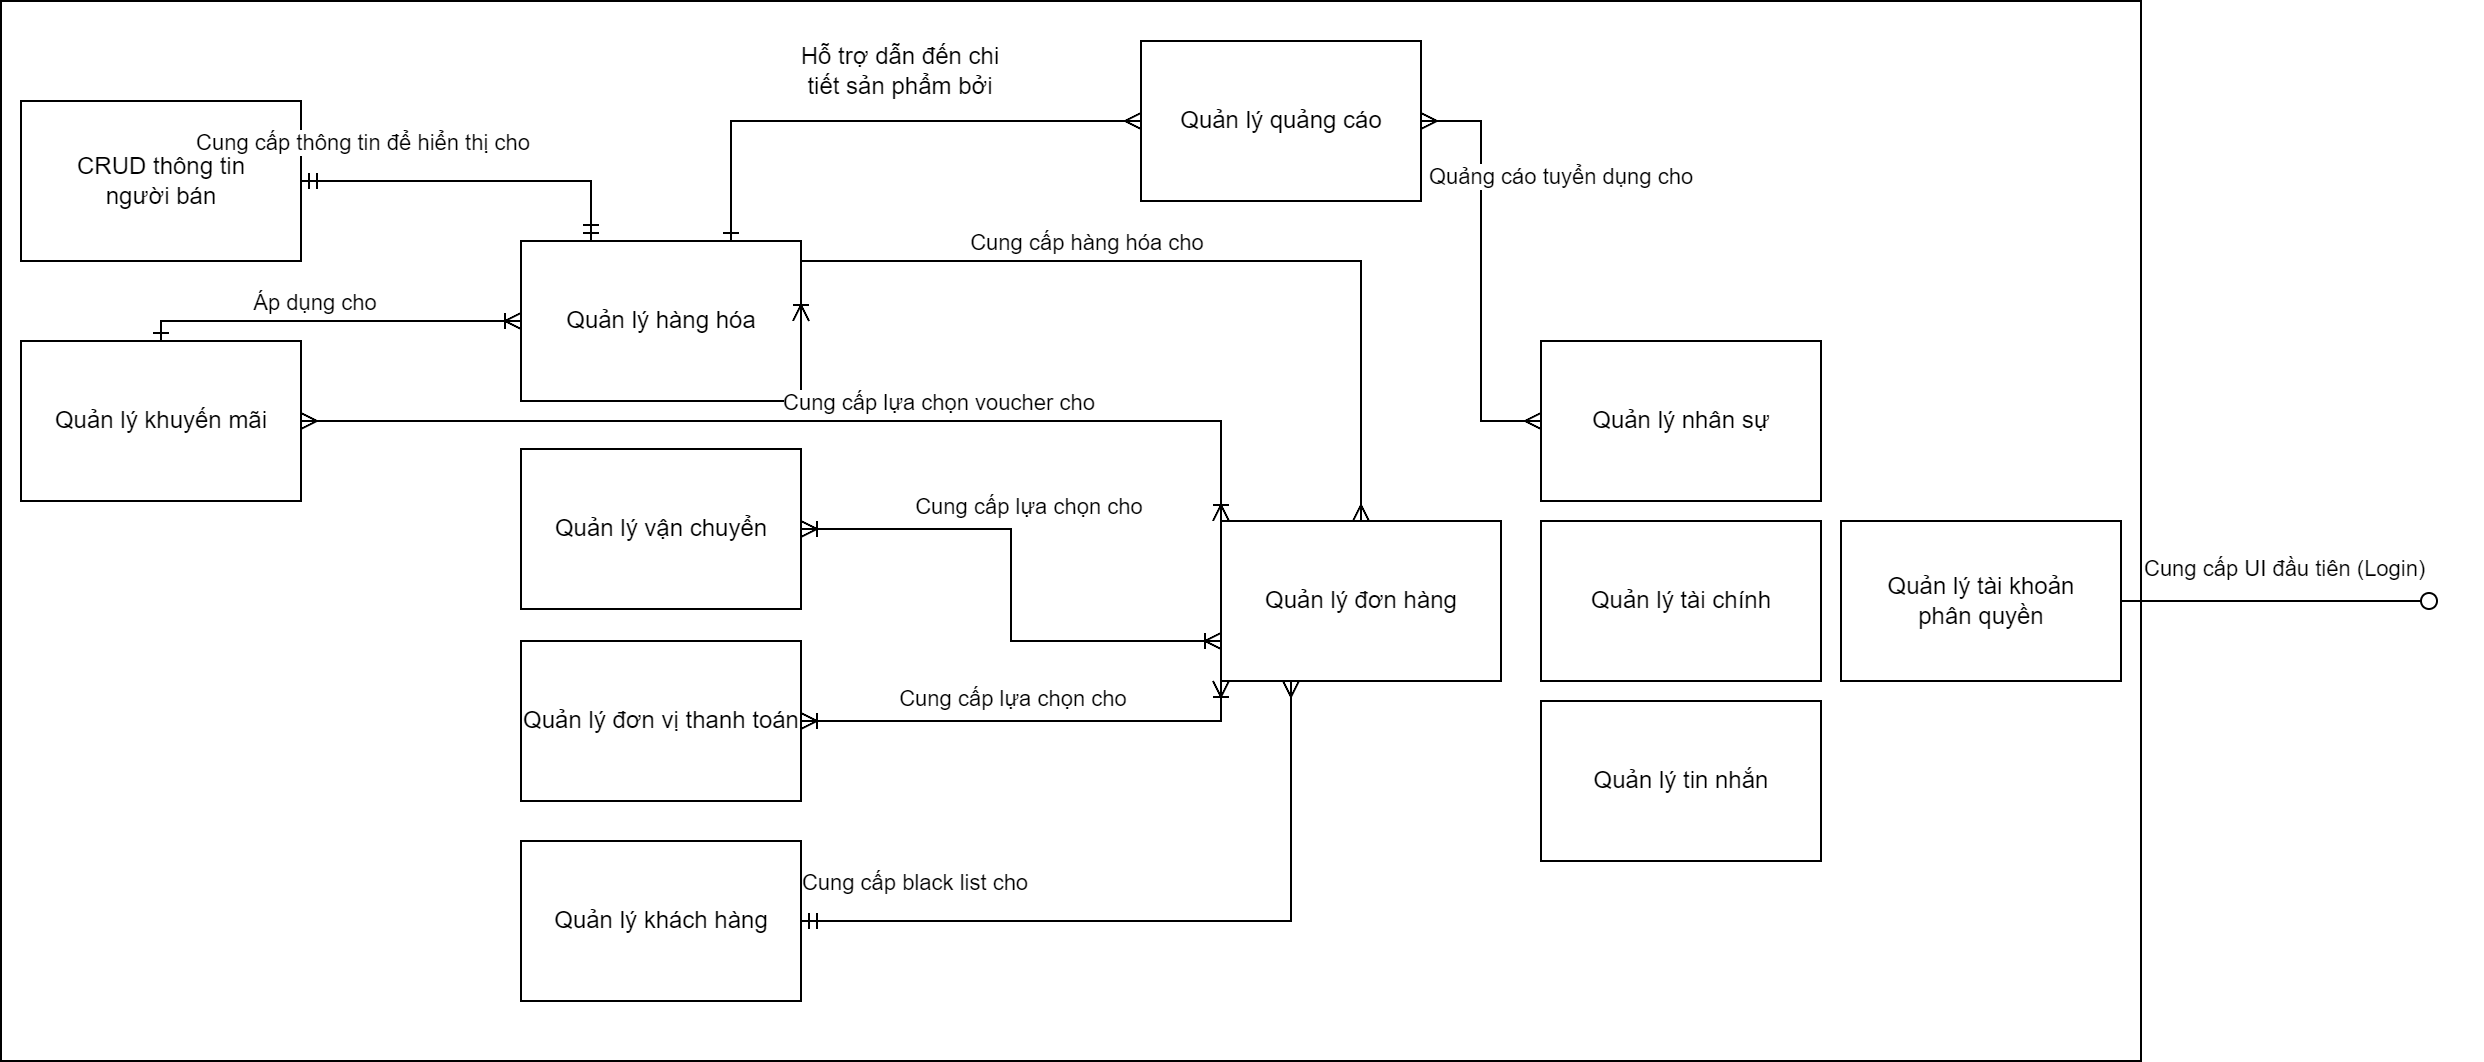

The diagram above was exported from draw.io. Its source (the exported page's mxGraphModel, read from the mxfile embedded in the PNG):
<mxGraphModel dx="1928" dy="1085" grid="1" gridSize="10" guides="1" tooltips="1" connect="1" arrows="1" fold="1" page="1" pageScale="1" pageWidth="850" pageHeight="1100" math="0" shadow="0">
  <root>
    <mxCell id="0" />
    <mxCell id="1" parent="0" />
    <mxCell id="DUZPMRtfIaIPv9LWbAaF-13" value="" style="rounded=0;whiteSpace=wrap;html=1;" parent="1" vertex="1">
      <mxGeometry x="-240" y="250" width="1070" height="530" as="geometry" />
    </mxCell>
    <mxCell id="DUZPMRtfIaIPv9LWbAaF-1" value="Quản lý khách hàng" style="html=1;" parent="1" vertex="1">
      <mxGeometry x="20" y="670" width="140" height="80" as="geometry" />
    </mxCell>
    <mxCell id="DUZPMRtfIaIPv9LWbAaF-2" value="Quản lý nhân sự" style="html=1;" parent="1" vertex="1">
      <mxGeometry x="530" y="420" width="140" height="80" as="geometry" />
    </mxCell>
    <mxCell id="DUZPMRtfIaIPv9LWbAaF-3" value="Quản lý hàng hóa" style="html=1;" parent="1" vertex="1">
      <mxGeometry x="20" y="370" width="140" height="80" as="geometry" />
    </mxCell>
    <mxCell id="DUZPMRtfIaIPv9LWbAaF-4" value="Quản lý tin nhắn" style="html=1;" parent="1" vertex="1">
      <mxGeometry x="530" y="600" width="140" height="80" as="geometry" />
    </mxCell>
    <mxCell id="DUZPMRtfIaIPv9LWbAaF-5" value="Quản lý vận chuyển" style="html=1;" parent="1" vertex="1">
      <mxGeometry x="20" y="474" width="140" height="80" as="geometry" />
    </mxCell>
    <mxCell id="DUZPMRtfIaIPv9LWbAaF-6" value="Quản lý tài chính" style="html=1;" parent="1" vertex="1">
      <mxGeometry x="530" y="510" width="140" height="80" as="geometry" />
    </mxCell>
    <mxCell id="DUZPMRtfIaIPv9LWbAaF-7" value="Quản lý khuyến mãi" style="html=1;" parent="1" vertex="1">
      <mxGeometry x="-230" y="420" width="140" height="80" as="geometry" />
    </mxCell>
    <mxCell id="DUZPMRtfIaIPv9LWbAaF-8" value="Quản lý đơn hàng&lt;span style=&quot;color: rgba(0 , 0 , 0 , 0) ; font-family: monospace ; font-size: 0px&quot;&gt;%3CmxGraphModel%3E%3Croot%3E%3CmxCell%20id%3D%220%22%2F%3E%3CmxCell%20id%3D%221%22%20parent%3D%220%22%2F%3E%3CmxCell%20id%3D%222%22%20value%3D%22Qu%E1%BA%A3n%20l%C3%BD%20khuy%E1%BA%BFn%20m%C3%A3i%22%20style%3D%22html%3D1%3B%22%20vertex%3D%221%22%20parent%3D%221%22%3E%3CmxGeometry%20x%3D%22160%22%20y%3D%22500%22%20width%3D%22140%22%20height%3D%2280%22%20as%3D%22geometry%22%2F%3E%3C%2FmxCell%3E%3C%2Froot%3E%3C%2FmxGraphModel%3E&lt;/span&gt;" style="html=1;" parent="1" vertex="1">
      <mxGeometry x="370" y="510" width="140" height="80" as="geometry" />
    </mxCell>
    <mxCell id="DUZPMRtfIaIPv9LWbAaF-9" value="Quản lý đơn vị thanh toán&lt;span style=&quot;color: rgba(0 , 0 , 0 , 0) ; font-family: monospace ; font-size: 0px&quot;&gt;%3CmxGraphModel%3E%3Croot%3E%3CmxCell%20id%3D%220%22%2F%3E%3CmxCell%20id%3D%221%22%20parent%3D%220%22%2F%3E%3CmxCell%20id%3D%222%22%20value%3D%22Qu%E1%BA%A3n%20l%C3%BD%20khuy%E1%BA%BFn%20m%C3%A3i%22%20style%3D%22html%3D1%3B%22%20vertex%3D%221%22%20parent%3D%221%22%3E%3CmxGeometry%20x%3D%22160%22%20y%3D%22500%22%20width%3D%22140%22%20height%3D%2280%22%20as%3D%22geometry%22%2F%3E%3C%2FmxCell%3E%3C%2Froot%3E%3C%2FmxGraphMod&lt;/span&gt;" style="html=1;" parent="1" vertex="1">
      <mxGeometry x="20" y="570" width="140" height="80" as="geometry" />
    </mxCell>
    <mxCell id="DUZPMRtfIaIPv9LWbAaF-10" value="Quản lý quảng cáo" style="html=1;" parent="1" vertex="1">
      <mxGeometry x="330" y="270" width="140" height="80" as="geometry" />
    </mxCell>
    <mxCell id="DUZPMRtfIaIPv9LWbAaF-11" value="CRUD thông tin &lt;br&gt;người bán" style="html=1;" parent="1" vertex="1">
      <mxGeometry x="-230" y="300" width="140" height="80" as="geometry" />
    </mxCell>
    <mxCell id="DUZPMRtfIaIPv9LWbAaF-12" value="Quản lý tài khoản&lt;br&gt;phân quyền" style="html=1;" parent="1" vertex="1">
      <mxGeometry x="680" y="510" width="140" height="80" as="geometry" />
    </mxCell>
    <mxCell id="DUZPMRtfIaIPv9LWbAaF-17" value="" style="endArrow=ERoneToMany;html=1;rounded=0;edgeStyle=orthogonalEdgeStyle;entryX=1;entryY=0.5;entryDx=0;entryDy=0;startArrow=ERmany;startFill=0;endFill=0;exitX=0.5;exitY=0;exitDx=0;exitDy=0;" parent="1" source="DUZPMRtfIaIPv9LWbAaF-8" target="DUZPMRtfIaIPv9LWbAaF-3" edge="1">
      <mxGeometry width="50" height="50" relative="1" as="geometry">
        <mxPoint x="440" y="480" as="sourcePoint" />
        <mxPoint x="450" y="440" as="targetPoint" />
        <Array as="points">
          <mxPoint x="440" y="380" />
        </Array>
      </mxGeometry>
    </mxCell>
    <mxCell id="DUZPMRtfIaIPv9LWbAaF-18" value="Cung cấp hàng hóa cho" style="edgeLabel;html=1;align=center;verticalAlign=middle;resizable=0;points=[];" parent="DUZPMRtfIaIPv9LWbAaF-17" vertex="1" connectable="0">
      <mxGeometry x="0.2235" y="2" relative="1" as="geometry">
        <mxPoint x="1" y="-12" as="offset" />
      </mxGeometry>
    </mxCell>
    <mxCell id="DUZPMRtfIaIPv9LWbAaF-19" value="" style="endArrow=ERoneToMany;html=1;rounded=0;edgeStyle=orthogonalEdgeStyle;exitX=0.5;exitY=0;exitDx=0;exitDy=0;entryX=0;entryY=0.5;entryDx=0;entryDy=0;startArrow=ERone;startFill=0;endFill=0;" parent="1" source="DUZPMRtfIaIPv9LWbAaF-7" target="DUZPMRtfIaIPv9LWbAaF-3" edge="1">
      <mxGeometry width="50" height="50" relative="1" as="geometry">
        <mxPoint x="340" y="500" as="sourcePoint" />
        <mxPoint x="390" y="450" as="targetPoint" />
      </mxGeometry>
    </mxCell>
    <mxCell id="DUZPMRtfIaIPv9LWbAaF-20" value="Áp dụng cho" style="edgeLabel;html=1;align=center;verticalAlign=middle;resizable=0;points=[];" parent="DUZPMRtfIaIPv9LWbAaF-19" vertex="1" connectable="0">
      <mxGeometry x="-0.2138" y="2" relative="1" as="geometry">
        <mxPoint x="11" y="-8" as="offset" />
      </mxGeometry>
    </mxCell>
    <mxCell id="DUZPMRtfIaIPv9LWbAaF-21" value="" style="endArrow=ERoneToMany;html=1;rounded=0;edgeStyle=orthogonalEdgeStyle;entryX=1;entryY=0.5;entryDx=0;entryDy=0;exitX=0;exitY=0.75;exitDx=0;exitDy=0;startArrow=ERoneToMany;startFill=0;endFill=0;" parent="1" source="DUZPMRtfIaIPv9LWbAaF-8" target="DUZPMRtfIaIPv9LWbAaF-5" edge="1">
      <mxGeometry width="50" height="50" relative="1" as="geometry">
        <mxPoint x="510" y="500" as="sourcePoint" />
        <mxPoint x="560" y="450" as="targetPoint" />
      </mxGeometry>
    </mxCell>
    <mxCell id="DUZPMRtfIaIPv9LWbAaF-22" value="Cung cấp lựa chọn cho" style="edgeLabel;html=1;align=center;verticalAlign=middle;resizable=0;points=[];" parent="DUZPMRtfIaIPv9LWbAaF-21" vertex="1" connectable="0">
      <mxGeometry x="0.5244" y="-1" relative="1" as="geometry">
        <mxPoint x="50" y="-11" as="offset" />
      </mxGeometry>
    </mxCell>
    <mxCell id="DUZPMRtfIaIPv9LWbAaF-23" value="" style="endArrow=ERoneToMany;html=1;rounded=0;edgeStyle=orthogonalEdgeStyle;entryX=1;entryY=0.5;entryDx=0;entryDy=0;exitX=0;exitY=1;exitDx=0;exitDy=0;startArrow=ERoneToMany;startFill=0;endFill=0;" parent="1" source="DUZPMRtfIaIPv9LWbAaF-8" target="DUZPMRtfIaIPv9LWbAaF-9" edge="1">
      <mxGeometry width="50" height="50" relative="1" as="geometry">
        <mxPoint x="380" y="560" as="sourcePoint" />
        <mxPoint x="170" y="560" as="targetPoint" />
      </mxGeometry>
    </mxCell>
    <mxCell id="DUZPMRtfIaIPv9LWbAaF-24" value="Cung cấp lựa chọn cho" style="edgeLabel;html=1;align=center;verticalAlign=middle;resizable=0;points=[];" parent="DUZPMRtfIaIPv9LWbAaF-23" vertex="1" connectable="0">
      <mxGeometry x="0.5244" y="-1" relative="1" as="geometry">
        <mxPoint x="50" y="-11" as="offset" />
      </mxGeometry>
    </mxCell>
    <mxCell id="DUZPMRtfIaIPv9LWbAaF-26" value="" style="endArrow=ERmany;html=1;rounded=0;edgeStyle=orthogonalEdgeStyle;entryX=0;entryY=0.5;entryDx=0;entryDy=0;exitX=1;exitY=0.5;exitDx=0;exitDy=0;startArrow=ERmany;startFill=0;endFill=0;" parent="1" source="DUZPMRtfIaIPv9LWbAaF-10" target="DUZPMRtfIaIPv9LWbAaF-2" edge="1">
      <mxGeometry width="50" height="50" relative="1" as="geometry">
        <mxPoint x="500" y="610" as="sourcePoint" />
        <mxPoint x="550" y="560" as="targetPoint" />
      </mxGeometry>
    </mxCell>
    <mxCell id="DUZPMRtfIaIPv9LWbAaF-27" value="Quảng cáo tuyển dụng cho" style="edgeLabel;html=1;align=center;verticalAlign=middle;resizable=0;points=[];" parent="DUZPMRtfIaIPv9LWbAaF-26" vertex="1" connectable="0">
      <mxGeometry x="-0.3739" y="1" relative="1" as="geometry">
        <mxPoint x="38" y="-9" as="offset" />
      </mxGeometry>
    </mxCell>
    <mxCell id="DUZPMRtfIaIPv9LWbAaF-28" value="" style="endArrow=ERmany;html=1;rounded=0;edgeStyle=orthogonalEdgeStyle;exitX=1;exitY=0.5;exitDx=0;exitDy=0;entryX=0.25;entryY=1;entryDx=0;entryDy=0;startArrow=ERmandOne;startFill=0;endFill=0;" parent="1" source="DUZPMRtfIaIPv9LWbAaF-1" target="DUZPMRtfIaIPv9LWbAaF-8" edge="1">
      <mxGeometry width="50" height="50" relative="1" as="geometry">
        <mxPoint x="420" y="730" as="sourcePoint" />
        <mxPoint x="470" y="680" as="targetPoint" />
      </mxGeometry>
    </mxCell>
    <mxCell id="DUZPMRtfIaIPv9LWbAaF-29" value="Cung cấp black list cho" style="edgeLabel;html=1;align=center;verticalAlign=middle;resizable=0;points=[];" parent="DUZPMRtfIaIPv9LWbAaF-28" vertex="1" connectable="0">
      <mxGeometry x="-0.1744" y="-2" relative="1" as="geometry">
        <mxPoint x="-95" y="-22" as="offset" />
      </mxGeometry>
    </mxCell>
    <mxCell id="DUZPMRtfIaIPv9LWbAaF-30" value="" style="endArrow=ERmandOne;html=1;rounded=0;edgeStyle=orthogonalEdgeStyle;entryX=0.25;entryY=0;entryDx=0;entryDy=0;exitX=1;exitY=0.5;exitDx=0;exitDy=0;endFill=0;startArrow=ERmandOne;startFill=0;" parent="1" source="DUZPMRtfIaIPv9LWbAaF-11" target="DUZPMRtfIaIPv9LWbAaF-3" edge="1">
      <mxGeometry width="50" height="50" relative="1" as="geometry">
        <mxPoint x="70" y="520" as="sourcePoint" />
        <mxPoint x="120" y="470" as="targetPoint" />
      </mxGeometry>
    </mxCell>
    <mxCell id="DUZPMRtfIaIPv9LWbAaF-31" value="Cung cấp thông tin để hiển thị cho" style="edgeLabel;html=1;align=center;verticalAlign=middle;resizable=0;points=[];" parent="DUZPMRtfIaIPv9LWbAaF-30" vertex="1" connectable="0">
      <mxGeometry x="-0.0004" y="-3" relative="1" as="geometry">
        <mxPoint x="-57" y="-23" as="offset" />
      </mxGeometry>
    </mxCell>
    <mxCell id="DUZPMRtfIaIPv9LWbAaF-32" value="" style="endArrow=ERoneToMany;html=1;rounded=0;edgeStyle=orthogonalEdgeStyle;exitX=1;exitY=0.5;exitDx=0;exitDy=0;entryX=0;entryY=0;entryDx=0;entryDy=0;startArrow=ERmany;startFill=0;endFill=0;" parent="1" source="DUZPMRtfIaIPv9LWbAaF-7" target="DUZPMRtfIaIPv9LWbAaF-8" edge="1">
      <mxGeometry width="50" height="50" relative="1" as="geometry">
        <mxPoint x="160" y="680" as="sourcePoint" />
        <mxPoint x="210" y="630" as="targetPoint" />
      </mxGeometry>
    </mxCell>
    <mxCell id="DUZPMRtfIaIPv9LWbAaF-33" value="Cung cấp lựa chọn voucher cho" style="edgeLabel;html=1;align=center;verticalAlign=middle;resizable=0;points=[];" parent="DUZPMRtfIaIPv9LWbAaF-32" vertex="1" connectable="0">
      <mxGeometry x="0.2489" relative="1" as="geometry">
        <mxPoint y="-10" as="offset" />
      </mxGeometry>
    </mxCell>
    <mxCell id="DUZPMRtfIaIPv9LWbAaF-34" value="" style="endArrow=ERmany;html=1;rounded=0;edgeStyle=orthogonalEdgeStyle;exitX=0.75;exitY=0;exitDx=0;exitDy=0;entryX=0;entryY=0.5;entryDx=0;entryDy=0;endFill=0;startArrow=ERone;startFill=0;" parent="1" source="DUZPMRtfIaIPv9LWbAaF-3" target="DUZPMRtfIaIPv9LWbAaF-10" edge="1">
      <mxGeometry width="50" height="50" relative="1" as="geometry">
        <mxPoint x="350" y="620" as="sourcePoint" />
        <mxPoint x="400" y="570" as="targetPoint" />
      </mxGeometry>
    </mxCell>
    <mxCell id="DUZPMRtfIaIPv9LWbAaF-35" value="Hỗ trợ dẫn đến chi tiết sản phẩm bởi" style="text;html=1;strokeColor=none;fillColor=none;align=center;verticalAlign=middle;whiteSpace=wrap;rounded=0;" parent="1" vertex="1">
      <mxGeometry x="150" y="270" width="120" height="30" as="geometry" />
    </mxCell>
    <mxCell id="DUZPMRtfIaIPv9LWbAaF-37" value="" style="endArrow=none;html=1;rounded=0;align=center;verticalAlign=top;endFill=0;labelBackgroundColor=none;endSize=2;edgeStyle=orthogonalEdgeStyle;exitX=1;exitY=0.5;exitDx=0;exitDy=0;" parent="1" source="DUZPMRtfIaIPv9LWbAaF-12" target="DUZPMRtfIaIPv9LWbAaF-38" edge="1">
      <mxGeometry relative="1" as="geometry">
        <mxPoint x="919.9999999999995" y="605" as="sourcePoint" />
        <mxPoint x="1290" y="615" as="targetPoint" />
        <Array as="points">
          <mxPoint x="900" y="550" />
        </Array>
      </mxGeometry>
    </mxCell>
    <mxCell id="DUZPMRtfIaIPv9LWbAaF-38" value="" style="ellipse;html=1;fontSize=11;align=center;fillColor=none;points=[];aspect=fixed;resizable=0;verticalAlign=bottom;labelPosition=center;verticalLabelPosition=top;flipH=1;" parent="1" vertex="1">
      <mxGeometry x="970" y="546" width="8" height="8" as="geometry" />
    </mxCell>
    <mxCell id="8Iw44WqR_ILAx3Kegal0-3" value="&lt;span style=&quot;color: rgb(0, 0, 0); font-family: Helvetica; font-size: 11px; font-style: normal; font-variant-ligatures: normal; font-variant-caps: normal; font-weight: 400; letter-spacing: normal; orphans: 2; text-align: center; text-indent: 0px; text-transform: none; widows: 2; word-spacing: 0px; -webkit-text-stroke-width: 0px; background-color: rgb(255, 255, 255); text-decoration-thickness: initial; text-decoration-style: initial; text-decoration-color: initial; float: none; display: inline !important;&quot;&gt;Cung cấp UI đầu tiên (Login)&lt;/span&gt;" style="text;whiteSpace=wrap;html=1;" vertex="1" parent="1">
      <mxGeometry x="830" y="520" width="170" height="40" as="geometry" />
    </mxCell>
  </root>
</mxGraphModel>